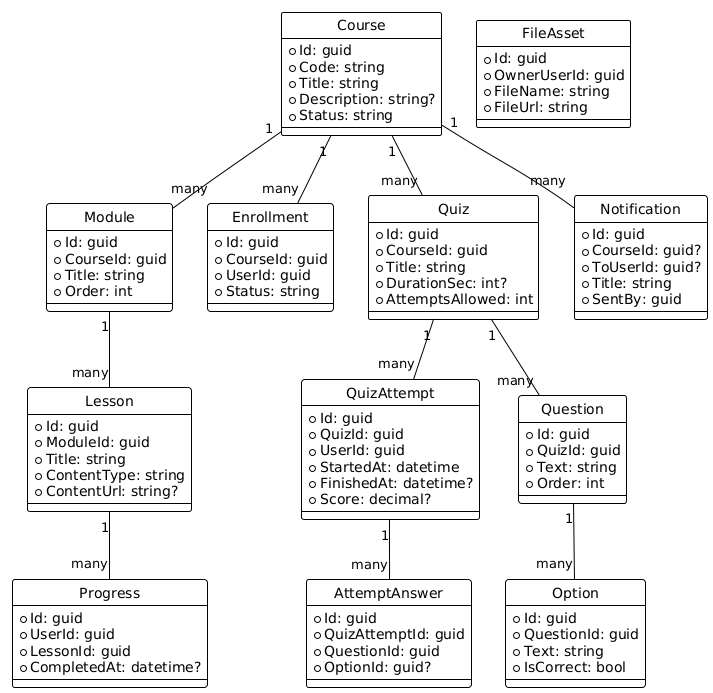

The diagram above was rendered by PlantUML. Its source (embedded in the PNG):
@startuml
hide circle
hide stereotype
!theme plain

class Course {
  +Id: guid
  +Code: string
  +Title: string
  +Description: string?
  +Status: string
}

class Module {
  +Id: guid
  +CourseId: guid
  +Title: string
  +Order: int
}

class Lesson {
  +Id: guid
  +ModuleId: guid
  +Title: string
  +ContentType: string
  +ContentUrl: string?
}

class Enrollment {
  +Id: guid
  +CourseId: guid
  +UserId: guid
  +Status: string
}

class Progress {
  +Id: guid
  +UserId: guid
  +LessonId: guid
  +CompletedAt: datetime?
}

class Quiz {
  +Id: guid
  +CourseId: guid
  +Title: string
  +DurationSec: int?
  +AttemptsAllowed: int
}

class QuizAttempt {
  +Id: guid
  +QuizId: guid
  +UserId: guid
  +StartedAt: datetime
  +FinishedAt: datetime?
  +Score: decimal?
}

class AttemptAnswer {
  +Id: guid
  +QuizAttemptId: guid
  +QuestionId: guid
  +OptionId: guid?
}

class Question {
  +Id: guid
  +QuizId: guid
  +Text: string
  +Order: int
}

class Option {
  +Id: guid
  +QuestionId: guid
  +Text: string
  +IsCorrect: bool
}

class FileAsset {
  +Id: guid
  +OwnerUserId: guid
  +FileName: string
  +FileUrl: string
}

class Notification {
  +Id: guid
  +CourseId: guid?
  +ToUserId: guid?
  +Title: string
  +SentBy: guid
}

Course "1" -- "many" Module
Module "1" -- "many" Lesson
Course "1" -- "many" Enrollment
Lesson "1" -- "many" Progress
Course "1" -- "many" Quiz
Quiz "1" -- "many" QuizAttempt
QuizAttempt "1" -- "many" AttemptAnswer
Quiz "1" -- "many" Question
Question "1" -- "many" Option
Course "1" -- "many" Notification
@enduml